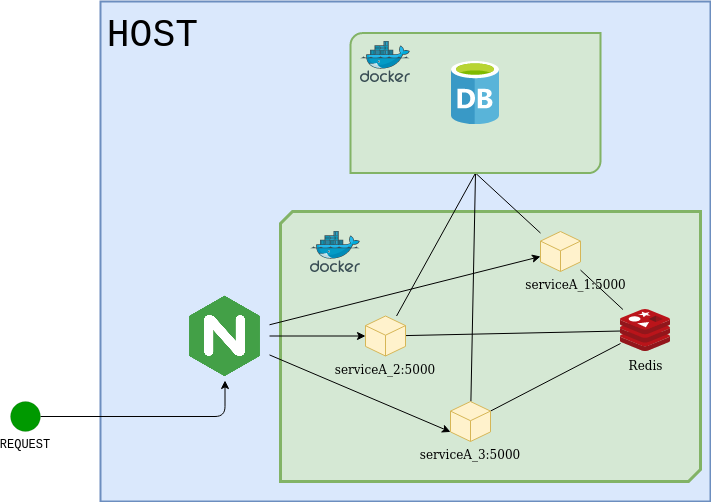

The diagram above was exported from draw.io. Its source (the exported page's mxGraphModel, read from the mxfile embedded in the PNG):
<mxGraphModel dx="866" dy="423" grid="1" gridSize="10" guides="1" tooltips="1" connect="1" arrows="1" fold="1" page="1" pageScale="1" pageWidth="1200" pageHeight="1920" math="0" shadow="0">
  <root>
    <mxCell id="0" />
    <mxCell id="1" parent="0" />
    <mxCell id="o8whJhSM08FFgl2XMm49-18" value="HOST" style="rounded=0;shadow=0;labelBackgroundColor=none;labelBorderColor=none;fillStyle=solid;strokeWidth=2;fontFamily=Courier New;fontSize=38;fillColor=#dae8fc;labelPosition=left;verticalLabelPosition=top;align=right;verticalAlign=bottom;strokeColor=#6c8ebf;whiteSpace=wrap;spacingBottom=-60;spacingLeft=0;spacingRight=-100;" parent="1" vertex="1">
      <mxGeometry x="170" y="150" width="610" height="500" as="geometry" />
    </mxCell>
    <mxCell id="o8whJhSM08FFgl2XMm49-24" value="" style="verticalLabelPosition=bottom;verticalAlign=top;html=1;shape=mxgraph.basic.diag_snip_rect;dx=6;shadow=0;labelBackgroundColor=none;labelBorderColor=none;fillStyle=solid;strokeColor=#82b366;strokeWidth=3;fontFamily=Courier New;fontSize=38;fillColor=#d5e8d4;" parent="1" vertex="1">
      <mxGeometry x="350" y="360" width="420" height="270" as="geometry" />
    </mxCell>
    <mxCell id="o8whJhSM08FFgl2XMm49-25" style="edgeStyle=orthogonalEdgeStyle;orthogonalLoop=1;jettySize=auto;html=1;fontFamily=Courier New;fontSize=38;fontColor=default;endArrow=classic;endFill=1;" parent="1" source="o8whJhSM08FFgl2XMm49-17" target="o8whJhSM08FFgl2XMm49-23" edge="1">
      <mxGeometry relative="1" as="geometry" />
    </mxCell>
    <mxCell id="o8whJhSM08FFgl2XMm49-17" value="REQUEST" style="ellipse;whiteSpace=wrap;html=1;aspect=fixed;shadow=0;labelBackgroundColor=none;labelBorderColor=none;fillStyle=solid;strokeWidth=0;fontFamily=Courier New;fontSize=12;fontColor=#000000;fillColor=#009900;labelPosition=center;verticalLabelPosition=bottom;align=center;verticalAlign=top;" parent="1" vertex="1">
      <mxGeometry x="80" y="550" width="30" height="30" as="geometry" />
    </mxCell>
    <mxCell id="o8whJhSM08FFgl2XMm49-56" style="edgeStyle=none;orthogonalLoop=1;jettySize=auto;html=1;fontFamily=Courier New;fontSize=38;fontColor=default;endArrow=none;endFill=0;" parent="1" source="o8whJhSM08FFgl2XMm49-7" target="o8whJhSM08FFgl2XMm49-15" edge="1">
      <mxGeometry relative="1" as="geometry" />
    </mxCell>
    <mxCell id="o8whJhSM08FFgl2XMm49-58" style="orthogonalLoop=1;jettySize=auto;html=1;fontFamily=Courier New;fontSize=38;fontColor=default;entryX=0.5;entryY=1;entryDx=0;entryDy=0;entryPerimeter=0;endArrow=none;endFill=0;" parent="1" source="o8whJhSM08FFgl2XMm49-7" target="o8whJhSM08FFgl2XMm49-57" edge="1">
      <mxGeometry relative="1" as="geometry" />
    </mxCell>
    <mxCell id="o8whJhSM08FFgl2XMm49-7" value="serviceA_1:5000" style="shape=mxgraph.basic.isocube;isoAngle=15;labelPosition=center;verticalLabelPosition=bottom;align=center;verticalAlign=top;fillColor=#fff2cc;strokeColor=#d6b656;rounded=0;spacingRight=-31;" parent="1" vertex="1">
      <mxGeometry x="610" y="380" width="40" height="40" as="geometry" />
    </mxCell>
    <mxCell id="o8whJhSM08FFgl2XMm49-55" style="edgeStyle=none;orthogonalLoop=1;jettySize=auto;html=1;fontFamily=Courier New;fontSize=38;fontColor=default;endArrow=none;endFill=0;" parent="1" source="o8whJhSM08FFgl2XMm49-10" target="o8whJhSM08FFgl2XMm49-15" edge="1">
      <mxGeometry relative="1" as="geometry" />
    </mxCell>
    <mxCell id="o8whJhSM08FFgl2XMm49-59" style="orthogonalLoop=1;jettySize=auto;html=1;entryX=0.5;entryY=1;entryDx=0;entryDy=0;entryPerimeter=0;fontFamily=Courier New;fontSize=38;fontColor=default;endArrow=none;endFill=0;" parent="1" source="o8whJhSM08FFgl2XMm49-10" target="o8whJhSM08FFgl2XMm49-57" edge="1">
      <mxGeometry relative="1" as="geometry" />
    </mxCell>
    <mxCell id="o8whJhSM08FFgl2XMm49-10" value="serviceA_2:5000" style="shape=mxgraph.basic.isocube;isoAngle=15;labelPosition=center;verticalLabelPosition=bottom;align=center;verticalAlign=top;fillColor=#fff2cc;strokeColor=#d6b656;rounded=0;" parent="1" vertex="1">
      <mxGeometry x="435" y="464.5" width="40" height="40" as="geometry" />
    </mxCell>
    <mxCell id="o8whJhSM08FFgl2XMm49-15" value="Redis" style="aspect=fixed;html=1;points=[];align=center;image;fontSize=12;image=img/lib/mscae/Cache_Redis_Product.svg;labelBackgroundColor=none;" parent="1" vertex="1">
      <mxGeometry x="690" y="458" width="50" height="42" as="geometry" />
    </mxCell>
    <mxCell id="o8whJhSM08FFgl2XMm49-52" style="edgeStyle=none;orthogonalLoop=1;jettySize=auto;html=1;fontFamily=Courier New;fontSize=38;fontColor=default;endArrow=none;endFill=0;" parent="1" source="o8whJhSM08FFgl2XMm49-12" target="o8whJhSM08FFgl2XMm49-15" edge="1">
      <mxGeometry relative="1" as="geometry" />
    </mxCell>
    <mxCell id="o8whJhSM08FFgl2XMm49-60" style="orthogonalLoop=1;jettySize=auto;html=1;fontFamily=Courier New;fontSize=38;fontColor=default;entryX=0.5;entryY=1;entryDx=0;entryDy=0;entryPerimeter=0;endArrow=none;endFill=0;" parent="1" source="o8whJhSM08FFgl2XMm49-12" target="o8whJhSM08FFgl2XMm49-57" edge="1">
      <mxGeometry relative="1" as="geometry">
        <mxPoint x="550" y="330" as="targetPoint" />
      </mxGeometry>
    </mxCell>
    <mxCell id="o8whJhSM08FFgl2XMm49-12" value="serviceA_3:5000" style="shape=mxgraph.basic.isocube;isoAngle=15;labelPosition=center;verticalLabelPosition=bottom;align=center;verticalAlign=top;fillColor=#fff2cc;strokeColor=#d6b656;rounded=0;" parent="1" vertex="1">
      <mxGeometry x="520" y="550" width="40" height="40" as="geometry" />
    </mxCell>
    <mxCell id="o8whJhSM08FFgl2XMm49-49" value="" style="edgeStyle=none;orthogonalLoop=1;jettySize=auto;html=1;fontFamily=Courier New;fontSize=38;fontColor=default;" parent="1" source="o8whJhSM08FFgl2XMm49-23" target="o8whJhSM08FFgl2XMm49-10" edge="1">
      <mxGeometry relative="1" as="geometry" />
    </mxCell>
    <mxCell id="o8whJhSM08FFgl2XMm49-50" style="edgeStyle=none;orthogonalLoop=1;jettySize=auto;html=1;fontFamily=Courier New;fontSize=38;fontColor=default;" parent="1" source="o8whJhSM08FFgl2XMm49-23" target="o8whJhSM08FFgl2XMm49-7" edge="1">
      <mxGeometry relative="1" as="geometry" />
    </mxCell>
    <mxCell id="o8whJhSM08FFgl2XMm49-57" value="" style="verticalLabelPosition=bottom;verticalAlign=top;html=1;shape=mxgraph.basic.diag_round_rect;dx=6;shadow=0;labelBackgroundColor=none;labelBorderColor=none;fillStyle=solid;strokeColor=#82b366;strokeWidth=2;fontFamily=Courier New;fontSize=38;fillColor=#d5e8d4;" parent="1" vertex="1">
      <mxGeometry x="420" y="181.57999999999998" width="250" height="140" as="geometry" />
    </mxCell>
    <mxCell id="o8whJhSM08FFgl2XMm49-51" style="edgeStyle=none;orthogonalLoop=1;jettySize=auto;html=1;entryX=0;entryY=0;entryDx=0;entryDy=30.39684963679536;entryPerimeter=0;fontFamily=Courier New;fontSize=38;fontColor=default;" parent="1" source="o8whJhSM08FFgl2XMm49-23" target="o8whJhSM08FFgl2XMm49-12" edge="1">
      <mxGeometry relative="1" as="geometry" />
    </mxCell>
    <mxCell id="o8whJhSM08FFgl2XMm49-23" value="" style="shape=image;html=1;verticalLabelPosition=bottom;verticalAlign=top;imageAspect=1;aspect=fixed;image=https://assets.website-files.com/627ba6588811eca90ffd6f2a/6282a6b3ace7192d4c5a7d5c_nginx.png;shadow=0;labelBackgroundColor=none;labelBorderColor=none;fillStyle=solid;strokeColor=#0000FF;strokeWidth=0;fontFamily=Courier New;fontSize=38;fontColor=default;fillColor=none;" parent="1" vertex="1">
      <mxGeometry x="250" y="440" width="89" height="89" as="geometry" />
    </mxCell>
    <mxCell id="o8whJhSM08FFgl2XMm49-36" value="" style="aspect=fixed;html=1;points=[];align=center;image;fontSize=12;image=img/lib/mscae/Docker.svg;shadow=0;labelBackgroundColor=none;labelBorderColor=none;fillStyle=solid;strokeColor=#000000;strokeWidth=2;fontFamily=Courier New;fontColor=default;fillColor=none;" parent="1" vertex="1">
      <mxGeometry x="380" y="380" width="50" height="41" as="geometry" />
    </mxCell>
    <mxCell id="o8whJhSM08FFgl2XMm49-13" value="" style="aspect=fixed;html=1;points=[];align=center;image;fontSize=12;image=img/lib/mscae/Database_General.svg;" parent="1" vertex="1">
      <mxGeometry x="521" y="210" width="48" height="63.16" as="geometry" />
    </mxCell>
    <mxCell id="o8whJhSM08FFgl2XMm49-61" value="" style="aspect=fixed;html=1;points=[];align=center;image;fontSize=12;image=img/lib/mscae/Docker.svg;shadow=0;labelBackgroundColor=none;labelBorderColor=none;fillStyle=solid;strokeColor=#000000;strokeWidth=2;fontFamily=Courier New;fontColor=default;fillColor=none;" parent="1" vertex="1">
      <mxGeometry x="430" y="190" width="50" height="41" as="geometry" />
    </mxCell>
  </root>
</mxGraphModel>